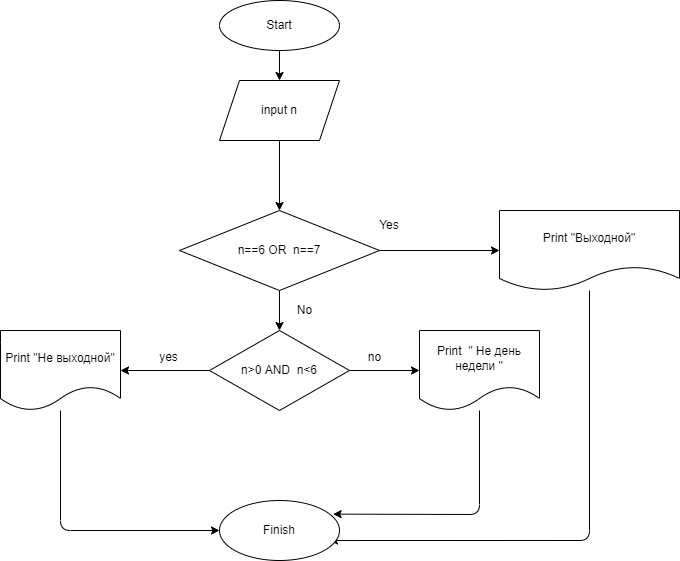

The diagram above was exported from draw.io. Its source (the exported page's mxGraphModel, read from the mxfile embedded in the PNG):
<mxGraphModel dx="778" dy="379" grid="1" gridSize="10" guides="1" tooltips="1" connect="1" arrows="1" fold="1" page="1" pageScale="1" pageWidth="827" pageHeight="1169" math="0" shadow="0">
  <root>
    <mxCell id="0" />
    <mxCell id="1" parent="0" />
    <mxCell id="4" value="" style="edgeStyle=none;html=1;" edge="1" parent="1" source="2" target="3">
      <mxGeometry relative="1" as="geometry" />
    </mxCell>
    <mxCell id="2" value="Start" style="ellipse;whiteSpace=wrap;html=1;" vertex="1" parent="1">
      <mxGeometry x="330" y="10" width="120" height="50" as="geometry" />
    </mxCell>
    <mxCell id="6" value="" style="edgeStyle=none;html=1;" edge="1" parent="1" source="3" target="5">
      <mxGeometry relative="1" as="geometry" />
    </mxCell>
    <mxCell id="3" value="input n" style="shape=parallelogram;perimeter=parallelogramPerimeter;whiteSpace=wrap;html=1;fixedSize=1;" vertex="1" parent="1">
      <mxGeometry x="330" y="90" width="120" height="60" as="geometry" />
    </mxCell>
    <mxCell id="8" value="" style="edgeStyle=none;html=1;" edge="1" parent="1" source="5" target="7">
      <mxGeometry relative="1" as="geometry" />
    </mxCell>
    <mxCell id="10" value="" style="edgeStyle=none;html=1;" edge="1" parent="1" source="5" target="9">
      <mxGeometry relative="1" as="geometry" />
    </mxCell>
    <mxCell id="5" value="n==6 OR&amp;nbsp; n==7" style="rhombus;whiteSpace=wrap;html=1;" vertex="1" parent="1">
      <mxGeometry x="290" y="220" width="200" height="80" as="geometry" />
    </mxCell>
    <mxCell id="25" value="" style="edgeStyle=none;html=1;entryX=0.917;entryY=0.667;entryDx=0;entryDy=0;entryPerimeter=0;" edge="1" parent="1" source="7" target="19">
      <mxGeometry relative="1" as="geometry">
        <mxPoint x="700" y="634.7999877929688" as="targetPoint" />
        <Array as="points">
          <mxPoint x="700" y="550" />
        </Array>
      </mxGeometry>
    </mxCell>
    <mxCell id="7" value="Print &quot;Выходной&quot;" style="shape=document;whiteSpace=wrap;html=1;boundedLbl=1;" vertex="1" parent="1">
      <mxGeometry x="610" y="220" width="180" height="80" as="geometry" />
    </mxCell>
    <mxCell id="12" value="" style="edgeStyle=none;html=1;" edge="1" parent="1" source="9" target="11">
      <mxGeometry relative="1" as="geometry" />
    </mxCell>
    <mxCell id="18" value="" style="edgeStyle=none;html=1;" edge="1" parent="1" source="9" target="17">
      <mxGeometry relative="1" as="geometry" />
    </mxCell>
    <mxCell id="9" value="n&amp;gt;0 AND&amp;nbsp; n&amp;lt;6" style="rhombus;whiteSpace=wrap;html=1;" vertex="1" parent="1">
      <mxGeometry x="320" y="340" width="140" height="80" as="geometry" />
    </mxCell>
    <mxCell id="20" value="" style="edgeStyle=none;html=1;" edge="1" parent="1" source="11" target="19">
      <mxGeometry relative="1" as="geometry">
        <Array as="points">
          <mxPoint x="171" y="540" />
        </Array>
      </mxGeometry>
    </mxCell>
    <mxCell id="11" value="Print &quot;Не выходной&quot;" style="shape=document;whiteSpace=wrap;html=1;boundedLbl=1;" vertex="1" parent="1">
      <mxGeometry x="111" y="340" width="120" height="80" as="geometry" />
    </mxCell>
    <mxCell id="14" value="Yes" style="text;html=1;strokeColor=none;fillColor=none;align=center;verticalAlign=middle;whiteSpace=wrap;rounded=0;" vertex="1" parent="1">
      <mxGeometry x="470" y="220" width="60" height="30" as="geometry" />
    </mxCell>
    <mxCell id="15" value="No" style="text;html=1;align=center;verticalAlign=middle;resizable=0;points=[];autosize=1;strokeColor=none;fillColor=none;" vertex="1" parent="1">
      <mxGeometry x="400" y="310" width="30" height="20" as="geometry" />
    </mxCell>
    <mxCell id="16" value="yes&lt;br&gt;" style="text;html=1;align=center;verticalAlign=middle;resizable=0;points=[];autosize=1;strokeColor=none;fillColor=none;" vertex="1" parent="1">
      <mxGeometry x="264" y="357" width="30" height="20" as="geometry" />
    </mxCell>
    <mxCell id="23" value="" style="edgeStyle=none;html=1;entryX=0.947;entryY=0.227;entryDx=0;entryDy=0;entryPerimeter=0;" edge="1" parent="1" source="17" target="19">
      <mxGeometry relative="1" as="geometry">
        <mxPoint x="590" y="590" as="targetPoint" />
        <Array as="points">
          <mxPoint x="590" y="524" />
        </Array>
      </mxGeometry>
    </mxCell>
    <mxCell id="17" value="Print&amp;nbsp; &quot; Не день недели &quot;" style="shape=document;whiteSpace=wrap;html=1;boundedLbl=1;" vertex="1" parent="1">
      <mxGeometry x="530" y="340" width="120" height="80" as="geometry" />
    </mxCell>
    <mxCell id="19" value="Finish" style="ellipse;whiteSpace=wrap;html=1;" vertex="1" parent="1">
      <mxGeometry x="330" y="510" width="120" height="60" as="geometry" />
    </mxCell>
    <mxCell id="26" value="no" style="text;html=1;align=center;verticalAlign=middle;resizable=0;points=[];autosize=1;strokeColor=none;fillColor=none;" vertex="1" parent="1">
      <mxGeometry x="470" y="357" width="30" height="20" as="geometry" />
    </mxCell>
  </root>
</mxGraphModel>